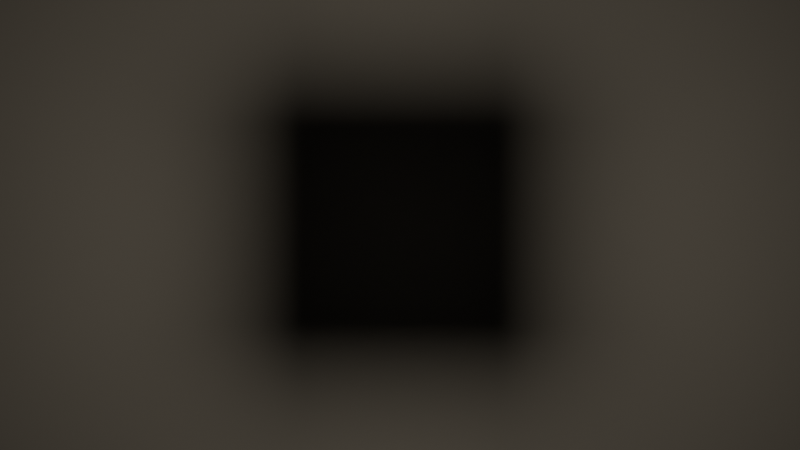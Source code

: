 # Source: ch09_01_light_too_close.blend  (saved by Blender 5.3.31; exported with 4.5.12 LTS)
import bpy
from mathutils import Matrix  # noqa: F401  (used for matrix-valued properties, if any)

bpy.ops.wm.read_factory_settings(use_empty=True)
scene = bpy.context.scene
scene.name = 'SC_LIGHT'

# ---- materials (node trees are filled in below, after node groups)
mat_mat_plate = bpy.data.materials.new('MAT_Plate')

# ---- material node trees
mat_mat_plate.use_nodes = True; mat_mat_plate.node_tree.nodes.clear()
_N = mat_mat_plate.node_tree.nodes; _L = mat_mat_plate.node_tree.links
n0 = _N.new('ShaderNodeBsdfPrincipled'); n0.name = 'Principled BSDF'; n0.location = (-200, 100)
n0.inputs[0].default_value = (0.5, 0.5, 0.5, 1.0)
n0.inputs[2].default_value = 1.0
n0.inputs[10].default_value = 0.005
n1 = _N.new('ShaderNodeOutputMaterial'); n1.name = 'Material Output'; n1.location = (200, 100)
_L.new(n0.outputs[0], n1.inputs[0])
n1.is_active_output = True

# ---- world
world_wo_black = bpy.data.worlds.new('WO_Black'); scene.world = world_wo_black
world_wo_black.use_nodes = True; world_wo_black.node_tree.nodes.clear()
_N = world_wo_black.node_tree.nodes; _L = world_wo_black.node_tree.links
n0 = _N.new('ShaderNodeBackground'); n0.name = 'Background'; n0.location = (-200, 100)
n0.inputs[0].default_value = (0.0, 0.0, 0.0, 1.0)
n1 = _N.new('ShaderNodeOutputWorld'); n1.name = 'World Output'; n1.location = (200, 100)
_L.new(n0.outputs[0], n1.inputs[0])
n1.is_active_output = True
world_wo_black.color = (0.0, 0.0, 0.0)

# ---- cameras
cam_cam = bpy.data.cameras.new('CAM')

# ---- lights
light_light_key = bpy.data.lights.new('LIGHT_Key', 'POINT')
light_light_key.color = (1.0, 0.85, 0.65)
light_light_key.energy = 44.0
light_light_key.shadow_soft_size = 0.5

# ---- meshes
me_me_plate = bpy.data.meshes.new('ME_Plate')
me_me_plate.from_pydata([(-3.0, -3.0, 0.0), (3.0, -3.0, 0.0), (-3.0, 3.0, 0.0), (3.0, 3.0, 0.0)], [], [(0, 1, 3, 2)])
me_me_plate.materials.append(mat_mat_plate)
me_me_plate.update()
me_me_occluder = bpy.data.meshes.new('ME_Occluder')
me_me_occluder.from_pydata([(-0.5, -0.5, -0.1), (-0.5, -0.5, 0.1), (-0.5, 0.5, -0.1), (-0.5, 0.5, 0.1), (0.5, -0.5, -0.1), (0.5, -0.5, 0.1), (0.5, 0.5, -0.1), (0.5, 0.5, 0.1)], [], [(0, 1, 3, 2), (2, 3, 7, 6), (6, 7, 5, 4), (4, 5, 1, 0), (2, 6, 4, 0), (7, 3, 1, 5)])
me_me_occluder.update()

# ---- objects
ob_plate = bpy.data.objects.new('Plate', me_me_plate)
ob_occluder = bpy.data.objects.new('Occluder', me_me_occluder)
ob_cam = bpy.data.objects.new('CAM', cam_cam)
ob_light_key = bpy.data.objects.new('LIGHT_Key', light_light_key)

# ---- transforms, parenting, visibility, modifiers, constraints
ob_plate.location = (0.0, 0.0, 0.0)
ob_occluder.location = (0.0, 0.0, 1.0)
ob_occluder.visible_camera = False
ob_cam.location = (0.0, 0.0, 6.0)
ob_light_key.location = (0.0, 0.0, 2.0)

# ---- collection membership
scene.collection.objects.link(ob_plate)
scene.collection.objects.link(ob_occluder)
scene.collection.objects.link(ob_cam)
scene.collection.objects.link(ob_light_key)

# ---- scene / render settings (as saved in the file)
scene.camera = ob_cam
scene.frame_start = 1; scene.frame_end = 250; scene.frame_set(1)
scene.render.engine = 'CYCLES'
scene.render.bake_bias = 0.0
scene.render.bake_samples = 0
scene.render.compositor_device = 'GPU'
scene.cycles.use_denoising = False
scene.eevee.use_volume_custom_range = False
scene.eevee.fast_gi_thickness_near = 0.1
scene.eevee.fast_gi_thickness_far = 0.0
scene.eevee.ray_tracing_options.screen_trace_thickness = 0.1
scene.view_settings.view_transform = 'Standard'
bpy.context.view_layer.update()
